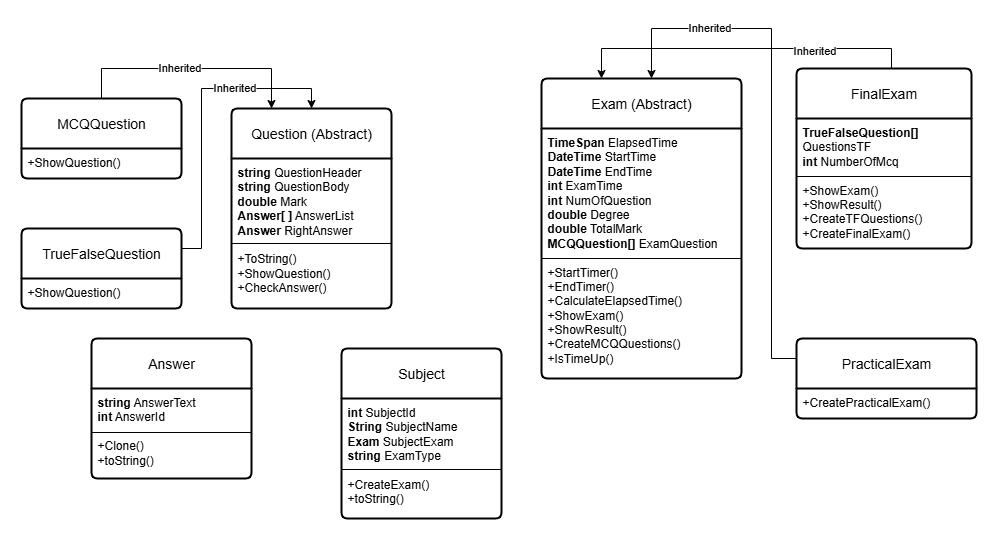

The diagram above was exported from draw.io. Its source (the exported page's mxGraphModel, read from the mxfile embedded in the PNG):
<mxGraphModel dx="1961" dy="563" grid="1" gridSize="10" guides="1" tooltips="1" connect="1" arrows="1" fold="1" page="1" pageScale="1" pageWidth="850" pageHeight="1100" math="0" shadow="0">
  <root>
    <mxCell id="0" />
    <mxCell id="1" parent="0" />
    <mxCell id="Q0iyK4nt8ql6V1EqTKpg-1" value="Question (Abstract)" style="swimlane;childLayout=stackLayout;horizontal=1;startSize=50;horizontalStack=0;rounded=1;fontSize=14;fontStyle=0;strokeWidth=2;resizeParent=0;resizeLast=1;shadow=0;dashed=0;align=center;arcSize=4;whiteSpace=wrap;html=1;" vertex="1" parent="1">
      <mxGeometry x="100" y="180" width="160" height="200" as="geometry">
        <mxRectangle x="265" y="310" width="80" height="50" as="alternateBounds" />
      </mxGeometry>
    </mxCell>
    <mxCell id="Q0iyK4nt8ql6V1EqTKpg-2" value="&lt;b&gt;string&lt;/b&gt;&amp;nbsp;QuestionHeader&lt;div&gt;&lt;b&gt;string &lt;/b&gt;Question&lt;span style=&quot;background-color: transparent; color: light-dark(rgb(0, 0, 0), rgb(255, 255, 255));&quot;&gt;Body&lt;/span&gt;&lt;/div&gt;&lt;div&gt;&lt;b&gt;double&lt;/b&gt; Mark&lt;/div&gt;&lt;div&gt;&lt;b&gt;Answer[ ]&lt;/b&gt; AnswerList&lt;/div&gt;&lt;div&gt;&lt;b&gt;Answer&lt;/b&gt; RightAnswer&lt;/div&gt;&lt;div&gt;&lt;br&gt;&lt;/div&gt;&lt;div&gt;+ToString()&lt;/div&gt;&lt;div&gt;+ShowQuestion()&lt;/div&gt;&lt;div&gt;+CheckAnswer()&lt;/div&gt;" style="align=left;strokeColor=none;fillColor=none;spacingLeft=4;spacingRight=4;fontSize=12;verticalAlign=top;resizable=0;rotatable=0;part=1;html=1;whiteSpace=wrap;" vertex="1" parent="Q0iyK4nt8ql6V1EqTKpg-1">
      <mxGeometry y="50" width="160" height="150" as="geometry" />
    </mxCell>
    <mxCell id="Q0iyK4nt8ql6V1EqTKpg-5" value="" style="endArrow=none;html=1;rounded=0;exitX=0;exitY=0.5;exitDx=0;exitDy=0;entryX=1;entryY=0.5;entryDx=0;entryDy=0;" edge="1" parent="Q0iyK4nt8ql6V1EqTKpg-1">
      <mxGeometry width="50" height="50" relative="1" as="geometry">
        <mxPoint y="135" as="sourcePoint" />
        <mxPoint x="160" y="135" as="targetPoint" />
      </mxGeometry>
    </mxCell>
    <mxCell id="Q0iyK4nt8ql6V1EqTKpg-6" style="edgeStyle=orthogonalEdgeStyle;rounded=0;orthogonalLoop=1;jettySize=auto;html=1;exitX=0.5;exitY=1;exitDx=0;exitDy=0;" edge="1" parent="Q0iyK4nt8ql6V1EqTKpg-1" source="Q0iyK4nt8ql6V1EqTKpg-2" target="Q0iyK4nt8ql6V1EqTKpg-2">
      <mxGeometry relative="1" as="geometry" />
    </mxCell>
    <mxCell id="Q0iyK4nt8ql6V1EqTKpg-3" value="Answer" style="swimlane;childLayout=stackLayout;horizontal=1;startSize=50;horizontalStack=0;rounded=1;fontSize=14;fontStyle=0;strokeWidth=2;resizeParent=0;resizeLast=1;shadow=0;dashed=0;align=center;arcSize=4;whiteSpace=wrap;html=1;" vertex="1" parent="1">
      <mxGeometry x="-40" y="410" width="160" height="140" as="geometry">
        <mxRectangle x="265" y="310" width="80" height="50" as="alternateBounds" />
      </mxGeometry>
    </mxCell>
    <mxCell id="Q0iyK4nt8ql6V1EqTKpg-4" value="&lt;b&gt;string&lt;/b&gt;&amp;nbsp;AnswerText&lt;div&gt;&lt;b&gt;int&lt;/b&gt; AnswerId&lt;br&gt;&lt;br&gt;+Clone()&lt;/div&gt;&lt;div&gt;+toString()&lt;/div&gt;" style="align=left;strokeColor=none;fillColor=none;spacingLeft=4;spacingRight=4;fontSize=12;verticalAlign=top;resizable=0;rotatable=0;part=1;html=1;whiteSpace=wrap;" vertex="1" parent="Q0iyK4nt8ql6V1EqTKpg-3">
      <mxGeometry y="50" width="160" height="90" as="geometry" />
    </mxCell>
    <mxCell id="Q0iyK4nt8ql6V1EqTKpg-40" value="" style="endArrow=none;html=1;rounded=0;exitX=0;exitY=0.5;exitDx=0;exitDy=0;entryX=1;entryY=0.5;entryDx=0;entryDy=0;" edge="1" parent="Q0iyK4nt8ql6V1EqTKpg-3">
      <mxGeometry width="50" height="50" relative="1" as="geometry">
        <mxPoint y="94" as="sourcePoint" />
        <mxPoint x="160" y="94" as="targetPoint" />
      </mxGeometry>
    </mxCell>
    <mxCell id="Q0iyK4nt8ql6V1EqTKpg-13" style="edgeStyle=orthogonalEdgeStyle;rounded=0;orthogonalLoop=1;jettySize=auto;html=1;exitX=1;exitY=0.25;exitDx=0;exitDy=0;entryX=0.5;entryY=0;entryDx=0;entryDy=0;" edge="1" parent="1" source="Q0iyK4nt8ql6V1EqTKpg-7" target="Q0iyK4nt8ql6V1EqTKpg-1">
      <mxGeometry relative="1" as="geometry">
        <Array as="points">
          <mxPoint x="70" y="320" />
          <mxPoint x="70" y="160" />
          <mxPoint x="180" y="160" />
        </Array>
      </mxGeometry>
    </mxCell>
    <mxCell id="Q0iyK4nt8ql6V1EqTKpg-22" value="Inherited" style="edgeLabel;html=1;align=center;verticalAlign=middle;resizable=0;points=[];" vertex="1" connectable="0" parent="Q0iyK4nt8ql6V1EqTKpg-13">
      <mxGeometry x="0.3677" y="4" relative="1" as="geometry">
        <mxPoint y="2" as="offset" />
      </mxGeometry>
    </mxCell>
    <mxCell id="Q0iyK4nt8ql6V1EqTKpg-7" value="TrueFalseQuestion" style="swimlane;childLayout=stackLayout;horizontal=1;startSize=50;horizontalStack=0;rounded=1;fontSize=14;fontStyle=0;strokeWidth=2;resizeParent=0;resizeLast=1;shadow=0;dashed=0;align=center;arcSize=4;whiteSpace=wrap;html=1;" vertex="1" parent="1">
      <mxGeometry x="-110" y="300" width="160" height="80" as="geometry">
        <mxRectangle x="265" y="310" width="80" height="50" as="alternateBounds" />
      </mxGeometry>
    </mxCell>
    <mxCell id="Q0iyK4nt8ql6V1EqTKpg-8" value="+ShowQuestion()" style="align=left;strokeColor=none;fillColor=none;spacingLeft=4;spacingRight=4;fontSize=12;verticalAlign=top;resizable=0;rotatable=0;part=1;html=1;whiteSpace=wrap;" vertex="1" parent="Q0iyK4nt8ql6V1EqTKpg-7">
      <mxGeometry y="50" width="160" height="30" as="geometry" />
    </mxCell>
    <mxCell id="Q0iyK4nt8ql6V1EqTKpg-14" style="edgeStyle=orthogonalEdgeStyle;rounded=0;orthogonalLoop=1;jettySize=auto;html=1;entryX=0.25;entryY=0;entryDx=0;entryDy=0;" edge="1" parent="1" source="Q0iyK4nt8ql6V1EqTKpg-11" target="Q0iyK4nt8ql6V1EqTKpg-1">
      <mxGeometry relative="1" as="geometry">
        <Array as="points">
          <mxPoint x="-30" y="140" />
          <mxPoint x="140" y="140" />
        </Array>
      </mxGeometry>
    </mxCell>
    <mxCell id="Q0iyK4nt8ql6V1EqTKpg-21" value="Inherited" style="edgeLabel;html=1;align=center;verticalAlign=middle;resizable=0;points=[];" vertex="1" connectable="0" parent="Q0iyK4nt8ql6V1EqTKpg-14">
      <mxGeometry x="-0.0963" y="2" relative="1" as="geometry">
        <mxPoint x="-1" as="offset" />
      </mxGeometry>
    </mxCell>
    <mxCell id="Q0iyK4nt8ql6V1EqTKpg-11" value="MCQQuestion" style="swimlane;childLayout=stackLayout;horizontal=1;startSize=50;horizontalStack=0;rounded=1;fontSize=14;fontStyle=0;strokeWidth=2;resizeParent=0;resizeLast=1;shadow=0;dashed=0;align=center;arcSize=4;whiteSpace=wrap;html=1;" vertex="1" parent="1">
      <mxGeometry x="-110" y="170" width="160" height="80" as="geometry">
        <mxRectangle x="265" y="310" width="80" height="50" as="alternateBounds" />
      </mxGeometry>
    </mxCell>
    <mxCell id="Q0iyK4nt8ql6V1EqTKpg-12" value="+ShowQuestion()" style="align=left;strokeColor=none;fillColor=none;spacingLeft=4;spacingRight=4;fontSize=12;verticalAlign=top;resizable=0;rotatable=0;part=1;html=1;whiteSpace=wrap;" vertex="1" parent="Q0iyK4nt8ql6V1EqTKpg-11">
      <mxGeometry y="50" width="160" height="30" as="geometry" />
    </mxCell>
    <mxCell id="Q0iyK4nt8ql6V1EqTKpg-15" value="Exam (Abstract)" style="swimlane;childLayout=stackLayout;horizontal=1;startSize=50;horizontalStack=0;rounded=1;fontSize=14;fontStyle=0;strokeWidth=2;resizeParent=0;resizeLast=1;shadow=0;dashed=0;align=center;arcSize=4;whiteSpace=wrap;html=1;" vertex="1" parent="1">
      <mxGeometry x="410" y="150" width="200" height="300" as="geometry">
        <mxRectangle x="265" y="310" width="80" height="50" as="alternateBounds" />
      </mxGeometry>
    </mxCell>
    <mxCell id="Q0iyK4nt8ql6V1EqTKpg-16" value="&lt;b&gt;TimeSpan &lt;/b&gt;ElapsedTime&lt;div&gt;&lt;b&gt;DateTime&lt;/b&gt; StartTime&lt;/div&gt;&lt;div&gt;&lt;b&gt;DateTime&lt;/b&gt; EndTime&lt;/div&gt;&lt;div&gt;&lt;b&gt;int&lt;/b&gt; ExamTime&lt;/div&gt;&lt;div&gt;&lt;b&gt;int &lt;/b&gt;NumOfQuestion&lt;/div&gt;&lt;div&gt;&lt;b&gt;double&lt;/b&gt; Degree&lt;/div&gt;&lt;div&gt;&lt;b&gt;double&lt;/b&gt; TotalMark&lt;/div&gt;&lt;div&gt;&lt;div&gt;&lt;font style=&quot;font-size: 12px;&quot;&gt;&lt;span style=&quot;text-align: center; background-color: transparent; color: light-dark(rgb(0, 0, 0), rgb(255, 255, 255));&quot;&gt;&lt;b style=&quot;&quot;&gt;M&lt;/b&gt;&lt;b&gt;C&lt;/b&gt;&lt;b style=&quot;&quot;&gt;QQuestion&lt;/b&gt;&lt;/span&gt;&lt;b&gt;[]&amp;nbsp;&lt;/b&gt;ExamQuestion&lt;/font&gt;&lt;/div&gt;&lt;div&gt;&lt;br&gt;&lt;/div&gt;&lt;/div&gt;&lt;div&gt;+StartTimer()&lt;/div&gt;&lt;div&gt;+EndTimer()&lt;/div&gt;&lt;div&gt;+CalculateElapsedTime()&lt;/div&gt;&lt;div&gt;+ShowExam()&lt;/div&gt;&lt;div&gt;+ShowResult()&lt;br&gt;+CreateMCQQuestions()&lt;br&gt;+IsTimeUp()&lt;/div&gt;" style="align=left;strokeColor=none;fillColor=none;spacingLeft=4;spacingRight=4;fontSize=12;verticalAlign=top;resizable=0;rotatable=0;part=1;html=1;whiteSpace=wrap;" vertex="1" parent="Q0iyK4nt8ql6V1EqTKpg-15">
      <mxGeometry y="50" width="200" height="250" as="geometry" />
    </mxCell>
    <mxCell id="Q0iyK4nt8ql6V1EqTKpg-17" value="" style="endArrow=none;html=1;rounded=0;exitX=0;exitY=0.5;exitDx=0;exitDy=0;entryX=1;entryY=0.5;entryDx=0;entryDy=0;" edge="1" parent="Q0iyK4nt8ql6V1EqTKpg-15">
      <mxGeometry width="50" height="50" relative="1" as="geometry">
        <mxPoint y="180" as="sourcePoint" />
        <mxPoint x="200" y="180" as="targetPoint" />
      </mxGeometry>
    </mxCell>
    <mxCell id="Q0iyK4nt8ql6V1EqTKpg-18" style="edgeStyle=orthogonalEdgeStyle;rounded=0;orthogonalLoop=1;jettySize=auto;html=1;exitX=0.5;exitY=1;exitDx=0;exitDy=0;" edge="1" parent="Q0iyK4nt8ql6V1EqTKpg-15" source="Q0iyK4nt8ql6V1EqTKpg-16" target="Q0iyK4nt8ql6V1EqTKpg-16">
      <mxGeometry relative="1" as="geometry" />
    </mxCell>
    <mxCell id="Q0iyK4nt8ql6V1EqTKpg-27" style="edgeStyle=orthogonalEdgeStyle;rounded=0;orthogonalLoop=1;jettySize=auto;html=1;" edge="1" parent="1" source="Q0iyK4nt8ql6V1EqTKpg-23">
      <mxGeometry relative="1" as="geometry">
        <mxPoint x="470" y="150" as="targetPoint" />
        <Array as="points">
          <mxPoint x="760" y="120" />
          <mxPoint x="470" y="120" />
          <mxPoint x="470" y="150" />
        </Array>
      </mxGeometry>
    </mxCell>
    <mxCell id="Q0iyK4nt8ql6V1EqTKpg-29" value="Inherited" style="edgeLabel;html=1;align=center;verticalAlign=middle;resizable=0;points=[];" vertex="1" connectable="0" parent="Q0iyK4nt8ql6V1EqTKpg-27">
      <mxGeometry x="-0.3571" y="1" relative="1" as="geometry">
        <mxPoint x="11" as="offset" />
      </mxGeometry>
    </mxCell>
    <mxCell id="Q0iyK4nt8ql6V1EqTKpg-23" value="FinalExam" style="swimlane;childLayout=stackLayout;horizontal=1;startSize=50;horizontalStack=0;rounded=1;fontSize=14;fontStyle=0;strokeWidth=2;resizeParent=0;resizeLast=1;shadow=0;dashed=0;align=center;arcSize=4;whiteSpace=wrap;html=1;" vertex="1" parent="1">
      <mxGeometry x="665" y="140" width="175" height="180" as="geometry">
        <mxRectangle x="265" y="310" width="80" height="50" as="alternateBounds" />
      </mxGeometry>
    </mxCell>
    <mxCell id="Q0iyK4nt8ql6V1EqTKpg-24" value="&lt;div&gt;&lt;font style=&quot;font-size: 12px;&quot;&gt;&lt;b style=&quot;text-align: center; background-color: transparent; color: light-dark(rgb(0, 0, 0), rgb(255, 255, 255));&quot;&gt;TrueFalseQuestion[]&lt;/b&gt;&lt;span style=&quot;text-align: center; background-color: transparent; color: light-dark(rgb(0, 0, 0), rgb(255, 255, 255));&quot;&gt; QuestionsTF&lt;/span&gt;&lt;/font&gt;&lt;/div&gt;&lt;div&gt;&lt;font style=&quot;font-size: 12px;&quot;&gt;&lt;span style=&quot;text-align: center; background-color: transparent; color: light-dark(rgb(0, 0, 0), rgb(255, 255, 255));&quot;&gt;&lt;b&gt;int&lt;/b&gt;&amp;nbsp;&lt;/span&gt;&lt;/font&gt;&lt;span style=&quot;background-color: transparent;&quot;&gt;NumberOfMcq&lt;/span&gt;&lt;/div&gt;&lt;div&gt;&lt;span style=&quot;background-color: transparent;&quot;&gt;&lt;br&gt;&lt;/span&gt;&lt;/div&gt;&lt;div&gt;&lt;font style=&quot;font-size: 12px;&quot;&gt;+ShowExam()&lt;span style=&quot;text-align: center; background-color: transparent; color: light-dark(rgb(0, 0, 0), rgb(255, 255, 255));&quot;&gt;&lt;/span&gt;&lt;/font&gt;&lt;/div&gt;&lt;div&gt;&lt;font style=&quot;font-size: 12px;&quot;&gt;+ShowResult()&lt;/font&gt;&lt;/div&gt;&lt;div&gt;&lt;font style=&quot;font-size: 12px;&quot;&gt;+CreateTFQuestions()&lt;/font&gt;&lt;/div&gt;&lt;div&gt;&lt;font style=&quot;font-size: 12px;&quot;&gt;+CreateFinalExam()&lt;/font&gt;&lt;/div&gt;&lt;div&gt;&lt;font style=&quot;font-size: 12px;&quot;&gt;&lt;br&gt;&lt;/font&gt;&lt;/div&gt;" style="align=left;strokeColor=none;fillColor=none;spacingLeft=4;spacingRight=4;fontSize=12;verticalAlign=top;resizable=0;rotatable=0;part=1;html=1;whiteSpace=wrap;" vertex="1" parent="Q0iyK4nt8ql6V1EqTKpg-23">
      <mxGeometry y="50" width="175" height="130" as="geometry" />
    </mxCell>
    <mxCell id="Q0iyK4nt8ql6V1EqTKpg-39" value="" style="endArrow=none;html=1;rounded=0;exitX=0;exitY=0.5;exitDx=0;exitDy=0;entryX=1;entryY=0.5;entryDx=0;entryDy=0;" edge="1" parent="Q0iyK4nt8ql6V1EqTKpg-23">
      <mxGeometry width="50" height="50" relative="1" as="geometry">
        <mxPoint x="2.2737367544323206e-13" y="108.00000000000011" as="sourcePoint" />
        <mxPoint x="175" y="108.00000000000011" as="targetPoint" />
      </mxGeometry>
    </mxCell>
    <mxCell id="Q0iyK4nt8ql6V1EqTKpg-28" style="edgeStyle=orthogonalEdgeStyle;rounded=0;orthogonalLoop=1;jettySize=auto;html=1;exitX=0;exitY=0.25;exitDx=0;exitDy=0;" edge="1" parent="1" source="Q0iyK4nt8ql6V1EqTKpg-25">
      <mxGeometry relative="1" as="geometry">
        <mxPoint x="520" y="150" as="targetPoint" />
        <Array as="points">
          <mxPoint x="640" y="430" />
          <mxPoint x="640" y="100" />
          <mxPoint x="520" y="100" />
        </Array>
      </mxGeometry>
    </mxCell>
    <mxCell id="Q0iyK4nt8ql6V1EqTKpg-30" value="Inherited" style="edgeLabel;html=1;align=center;verticalAlign=middle;resizable=0;points=[];" vertex="1" connectable="0" parent="Q0iyK4nt8ql6V1EqTKpg-28">
      <mxGeometry x="0.2522" y="-2" relative="1" as="geometry">
        <mxPoint x="-65" y="-28" as="offset" />
      </mxGeometry>
    </mxCell>
    <mxCell id="Q0iyK4nt8ql6V1EqTKpg-25" value="PracticalExam" style="swimlane;childLayout=stackLayout;horizontal=1;startSize=50;horizontalStack=0;rounded=1;fontSize=14;fontStyle=0;strokeWidth=2;resizeParent=0;resizeLast=1;shadow=0;dashed=0;align=center;arcSize=4;whiteSpace=wrap;html=1;" vertex="1" parent="1">
      <mxGeometry x="665" y="410" width="180" height="80" as="geometry">
        <mxRectangle x="265" y="310" width="80" height="50" as="alternateBounds" />
      </mxGeometry>
    </mxCell>
    <mxCell id="Q0iyK4nt8ql6V1EqTKpg-26" value="&lt;div&gt;&lt;span style=&quot;background-color: transparent; color: light-dark(rgb(0, 0, 0), rgb(255, 255, 255));&quot;&gt;+&lt;/span&gt;&lt;span style=&quot;background-color: transparent;&quot;&gt;CreatePracticalExam()&lt;/span&gt;&lt;/div&gt;" style="align=left;strokeColor=none;fillColor=none;spacingLeft=4;spacingRight=4;fontSize=12;verticalAlign=top;resizable=0;rotatable=0;part=1;html=1;whiteSpace=wrap;" vertex="1" parent="Q0iyK4nt8ql6V1EqTKpg-25">
      <mxGeometry y="50" width="180" height="30" as="geometry" />
    </mxCell>
    <mxCell id="Q0iyK4nt8ql6V1EqTKpg-31" value="Subject" style="swimlane;childLayout=stackLayout;horizontal=1;startSize=50;horizontalStack=0;rounded=1;fontSize=14;fontStyle=0;strokeWidth=2;resizeParent=0;resizeLast=1;shadow=0;dashed=0;align=center;arcSize=4;whiteSpace=wrap;html=1;" vertex="1" parent="1">
      <mxGeometry x="210" y="420" width="160" height="170" as="geometry">
        <mxRectangle x="265" y="310" width="80" height="50" as="alternateBounds" />
      </mxGeometry>
    </mxCell>
    <mxCell id="Q0iyK4nt8ql6V1EqTKpg-32" value="&lt;b&gt;int &lt;/b&gt;SubjectId&lt;div&gt;&lt;b style=&quot;background-color: transparent; color: light-dark(rgb(0, 0, 0), rgb(255, 255, 255));&quot;&gt;String&lt;/b&gt;&lt;span style=&quot;background-color: transparent; color: light-dark(rgb(0, 0, 0), rgb(255, 255, 255));&quot;&gt; SubjectName&lt;/span&gt;&lt;div&gt;&lt;b&gt;Exam&lt;/b&gt; SubjectExam&lt;/div&gt;&lt;div&gt;&lt;b&gt;string&lt;/b&gt; ExamType&lt;/div&gt;&lt;div&gt;&lt;br&gt;&lt;/div&gt;&lt;div&gt;+CreateExam()&lt;/div&gt;&lt;/div&gt;&lt;div&gt;+toString()&lt;/div&gt;" style="align=left;strokeColor=none;fillColor=none;spacingLeft=4;spacingRight=4;fontSize=12;verticalAlign=top;resizable=0;rotatable=0;part=1;html=1;whiteSpace=wrap;" vertex="1" parent="Q0iyK4nt8ql6V1EqTKpg-31">
      <mxGeometry y="50" width="160" height="120" as="geometry" />
    </mxCell>
    <mxCell id="Q0iyK4nt8ql6V1EqTKpg-33" value="" style="endArrow=none;html=1;rounded=0;exitX=0;exitY=0.5;exitDx=0;exitDy=0;entryX=1;entryY=0.5;entryDx=0;entryDy=0;" edge="1" parent="Q0iyK4nt8ql6V1EqTKpg-31">
      <mxGeometry width="50" height="50" relative="1" as="geometry">
        <mxPoint y="121" as="sourcePoint" />
        <mxPoint x="160" y="121" as="targetPoint" />
      </mxGeometry>
    </mxCell>
    <mxCell id="Q0iyK4nt8ql6V1EqTKpg-34" style="edgeStyle=orthogonalEdgeStyle;rounded=0;orthogonalLoop=1;jettySize=auto;html=1;exitX=0.5;exitY=1;exitDx=0;exitDy=0;" edge="1" parent="Q0iyK4nt8ql6V1EqTKpg-31" source="Q0iyK4nt8ql6V1EqTKpg-32" target="Q0iyK4nt8ql6V1EqTKpg-32">
      <mxGeometry relative="1" as="geometry" />
    </mxCell>
  </root>
</mxGraphModel>